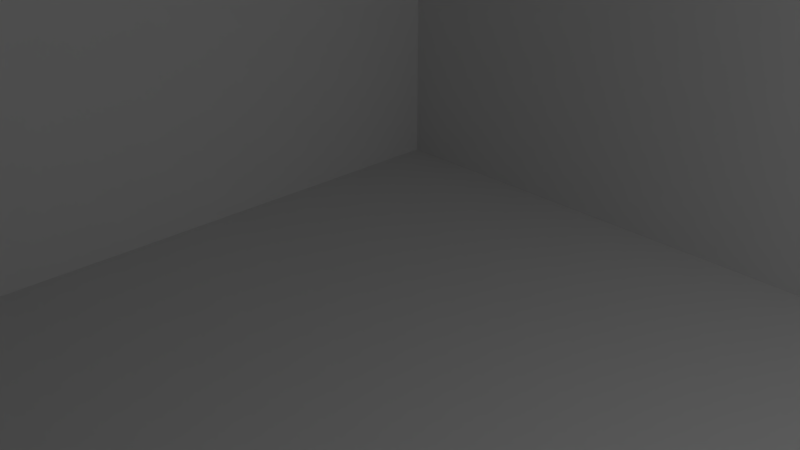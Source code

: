 # Source: SkyBox.blend  (saved by Blender 2.78.0; exported with 4.5.12 LTS)
import bpy
from mathutils import Matrix  # noqa: F401  (used for matrix-valued properties, if any)

bpy.ops.wm.read_factory_settings(use_empty=True)
scene = bpy.context.scene
scene.name = 'Scene'

# ---- collections
col_collection_1 = bpy.data.collections.new('Collection 1'); scene.collection.children.link(col_collection_1)

# ---- materials (node trees are filled in below, after node groups)
mat_material = bpy.data.materials.new('Material')
mat_material.alpha_threshold = 0.0
mat_material.use_transparent_shadow = False
mat_material.roughness = 0.5
mat_material.line_color = (0.0, 0.0, 0.0, 1.0)

# ---- material node trees

# ---- world
world_world = bpy.data.worlds.new('World'); scene.world = world_world
world_world.color = (0.05088, 0.05088, 0.05088)
world_world.use_sun_shadow = False
world_world.sun_shadow_jitter_overblur = 0.0
world_world.cycles.sampling_method = 'MANUAL'

# ---- cameras
cam_camera = bpy.data.cameras.new('Camera')
cam_camera.clip_end = 100.0
cam_camera.lens = 35.0
cam_camera.sensor_width = 32.0
cam_camera.sensor_height = 18.0
cam_camera.ortho_scale = 7.314
cam_camera.dof.focus_distance = 0.0
cam_camera.dof.aperture_fstop = 128.0

# ---- lights
light_lamp = bpy.data.lights.new('Lamp', 'POINT')
light_lamp.transmission_factor = 0.0
light_lamp.cutoff_distance = 30.0
light_lamp.energy = 100.0
light_lamp.shadow_buffer_clip_start = 1.001
light_lamp.shadow_soft_size = 0.1
light_lamp.shadow_maximum_resolution = 0.006
light_lamp.use_absolute_resolution = True

# ---- meshes
me_cube = bpy.data.meshes.new('Cube')
me_cube.from_pydata([(0.3021, -0.3021, 0.3489), (0.3021, 0.3021, 0.3489), (-0.3021, 0.3021, 0.3489), (-0.3021, -0.3021, 0.3489), (0.3021, 0.3021, 0.6511), (-0.3021, -0.3021, 0.6511), (-0.3021, 0.3021, 0.6511), (0.3021, -0.3021, 0.6511)], [], [(0, 1, 2, 3), (0, 3, 5, 7), (4, 6, 2, 1), (6, 5, 3, 2), (7, 4, 1, 0), (6, 4, 7, 5)])
_uv = me_cube.uv_layers.new(name='UVMap')
_uv.uv.foreach_set('vector', [0.5, 9.127e-05, 0.5, 0.3334, 0.25, 0.3334, 0.25, 9.131e-05, 0.75, 0.3334, 0.9999, 0.3334, 0.9999, 0.6667, 0.75, 0.6667, 0.5, 0.6667, 0.25, 0.6667, 0.25, 0.3334, 0.5, 0.3334, 0.25, 0.6667, 9.127e-05, 0.6667, 9.135e-05, 0.3334, 0.25, 0.3334, 0.75, 0.6667, 0.5, 0.6667, 0.5, 0.3334, 0.75, 0.3334, 0.25, 0.6667, 0.5, 0.6667, 0.5, 0.9999, 0.25, 0.9999])
me_cube.materials.append(mat_material)
me_cube.use_remesh_preserve_volume = False
me_cube.use_remesh_preserve_attributes = False
me_cube.use_mirror_vertex_groups = False
me_cube.update()

# ---- objects
ob_sky = bpy.data.objects.new('Sky', me_cube)
ob_lamp = bpy.data.objects.new('Lamp', light_lamp)
ob_camera = bpy.data.objects.new('Camera', cam_camera)

# ---- transforms, parenting, visibility, modifiers, constraints
ob_sky.location = (1.337, -0.7039, -11.76)
ob_sky.scale = (26.74, 26.74, 26.74)
ob_sky.lock_rotations_4d = False
ob_sky.empty_display_type = 'ARROWS'
ob_sky.lineart.crease_threshold = 0.0
ob_lamp.location = (4.076, 2.578, 2.46)
ob_lamp.rotation_euler = (0.6503, 0.05522, 1.866)
ob_lamp.lock_rotations_4d = False
ob_lamp.empty_display_type = 'ARROWS'
ob_lamp.color = (0.0, 0.0, 0.0, 0.0)
ob_lamp.lineart.crease_threshold = 0.0
ob_camera.location = (1.957, -1.174, 2.38)
ob_camera.rotation_euler = (1.109, 0.0, 0.8149)
ob_camera.lock_rotations_4d = False
ob_camera.empty_display_type = 'ARROWS'
ob_camera.color = (0.0, 0.0, 0.0, 0.0)
ob_camera.display_type = 'WIRE'
ob_camera.lineart.crease_threshold = 0.0

# ---- collection membership
col_collection_1.objects.link(ob_sky)
col_collection_1.objects.link(ob_lamp)
col_collection_1.objects.link(ob_camera)

# ---- scene / render settings (as saved in the file)
scene.camera = ob_camera
scene.frame_start = 1; scene.frame_end = 250; scene.frame_set(0)
scene.render.engine = 'BLENDER_EEVEE_NEXT'
scene.render.resolution_percentage = 50
scene.render.dither_intensity = 0.0
scene.cycles.use_denoising = False
scene.cycles.samples = 128
scene.cycles.sampling_pattern = 'TABULATED_SOBOL'
scene.cycles.light_sampling_threshold = 0.0
scene.cycles.use_adaptive_sampling = False
scene.cycles.use_light_tree = False
scene.cycles.blur_glossy = 0.0
scene.cycles.sample_clamp_indirect = 0.0
scene.view_settings.view_transform = 'Standard'
bpy.context.view_layer.update()
